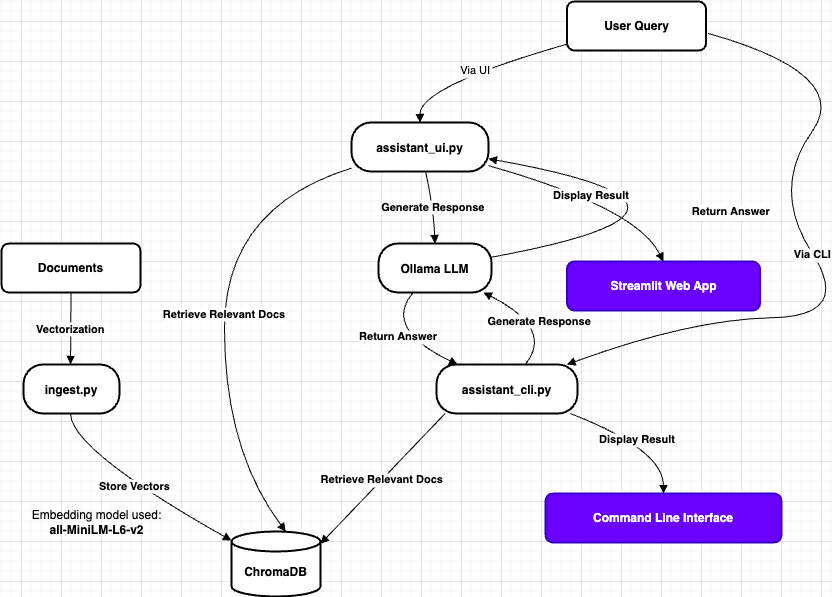

The diagram above was exported from draw.io. Its source (the exported page's mxGraphModel, read from the mxfile embedded in the PNG):
<mxGraphModel dx="986" dy="999" grid="1" gridSize="10" guides="1" tooltips="1" connect="1" arrows="1" fold="1" page="1" pageScale="1" pageWidth="850" pageHeight="1100" math="0" shadow="0">
  <root>
    <mxCell id="0" />
    <mxCell id="1" parent="0" />
    <mxCell id="qNusOEtJu-__XEkCqBXV-1" value="Documents" style="whiteSpace=wrap;strokeWidth=2;rounded=1;fontStyle=1" parent="1" vertex="1">
      <mxGeometry x="20" y="262" width="139" height="49" as="geometry" />
    </mxCell>
    <mxCell id="qNusOEtJu-__XEkCqBXV-2" value="ingest.py" style="rounded=1;arcSize=40;strokeWidth=2;fontStyle=1" parent="1" vertex="1">
      <mxGeometry x="42" y="383" width="96" height="49" as="geometry" />
    </mxCell>
    <mxCell id="qNusOEtJu-__XEkCqBXV-3" value="ChromaDB" style="shape=cylinder3;boundedLbl=1;backgroundOutline=1;size=10;strokeWidth=2;whiteSpace=wrap;fontStyle=1" parent="1" vertex="1">
      <mxGeometry x="250" y="550" width="89" height="65" as="geometry" />
    </mxCell>
    <mxCell id="qNusOEtJu-__XEkCqBXV-4" value="User Query" style="whiteSpace=wrap;strokeWidth=2;rounded=1;fontStyle=1" parent="1" vertex="1">
      <mxGeometry x="585.5" y="20" width="139" height="49" as="geometry" />
    </mxCell>
    <mxCell id="qNusOEtJu-__XEkCqBXV-5" value="assistant_ui.py" style="rounded=1;arcSize=40;strokeWidth=2;fontStyle=1" parent="1" vertex="1">
      <mxGeometry x="370" y="141" width="137" height="49" as="geometry" />
    </mxCell>
    <mxCell id="qNusOEtJu-__XEkCqBXV-6" value="assistant_cli.py" style="rounded=1;arcSize=40;strokeWidth=2;fontStyle=1" parent="1" vertex="1">
      <mxGeometry x="455" y="383" width="141" height="49" as="geometry" />
    </mxCell>
    <mxCell id="qNusOEtJu-__XEkCqBXV-7" value="Ollama LLM" style="rounded=1;arcSize=40;strokeWidth=2;fontStyle=1" parent="1" vertex="1">
      <mxGeometry x="397" y="262" width="113" height="49" as="geometry" />
    </mxCell>
    <mxCell id="qNusOEtJu-__XEkCqBXV-8" value="Streamlit Web App" style="whiteSpace=wrap;strokeWidth=2;fillColor=#6a00ff;fontColor=#ffffff;strokeColor=#3700CC;rounded=1;fontStyle=1" parent="1" vertex="1">
      <mxGeometry x="585.5" y="280" width="193" height="49" as="geometry" />
    </mxCell>
    <mxCell id="qNusOEtJu-__XEkCqBXV-9" value="Command Line Interface" style="whiteSpace=wrap;strokeWidth=2;fillColor=#6a00ff;fontColor=#ffffff;strokeColor=#3700CC;rounded=1;fontStyle=1" parent="1" vertex="1">
      <mxGeometry x="564" y="512" width="236" height="49" as="geometry" />
    </mxCell>
    <mxCell id="qNusOEtJu-__XEkCqBXV-10" value="Vectorization" style="curved=1;startArrow=none;endArrow=block;exitX=0.5;exitY=0.99;entryX=0.49;entryY=0;rounded=0;fontStyle=1" parent="1" source="qNusOEtJu-__XEkCqBXV-1" target="qNusOEtJu-__XEkCqBXV-2" edge="1">
      <mxGeometry relative="1" as="geometry">
        <Array as="points" />
      </mxGeometry>
    </mxCell>
    <mxCell id="qNusOEtJu-__XEkCqBXV-11" value="Store Vectors" style="curved=1;startArrow=none;endArrow=block;exitX=0.49;exitY=0.99;entryX=0;entryY=0.14;rounded=0;fontStyle=1" parent="1" source="qNusOEtJu-__XEkCqBXV-2" target="qNusOEtJu-__XEkCqBXV-3" edge="1">
      <mxGeometry relative="1" as="geometry">
        <Array as="points">
          <mxPoint x="89" y="468" />
        </Array>
      </mxGeometry>
    </mxCell>
    <mxCell id="qNusOEtJu-__XEkCqBXV-12" value="Via UI" style="curved=1;startArrow=none;endArrow=block;exitX=0;exitY=0.87;entryX=0.5;entryY=0;rounded=0;" parent="1" source="qNusOEtJu-__XEkCqBXV-4" target="qNusOEtJu-__XEkCqBXV-5" edge="1">
      <mxGeometry relative="1" as="geometry">
        <Array as="points">
          <mxPoint x="438" y="105" />
        </Array>
      </mxGeometry>
    </mxCell>
    <mxCell id="qNusOEtJu-__XEkCqBXV-13" value="Via CLI" style="curved=1;startArrow=none;endArrow=block;exitX=1;exitY=0.9;entryX=1;entryY=0.25;rounded=0;fontStyle=1" parent="1" edge="1">
      <mxGeometry relative="1" as="geometry">
        <Array as="points">
          <mxPoint x="871.5" y="92.75" />
          <mxPoint x="789.5" y="207.75" />
          <mxPoint x="871.5" y="334.75" />
          <mxPoint x="709.5" y="337.75" />
        </Array>
        <mxPoint x="726.5" y="51.849999999999916" as="sourcePoint" />
        <mxPoint x="585.5" y="383" as="targetPoint" />
      </mxGeometry>
    </mxCell>
    <mxCell id="qNusOEtJu-__XEkCqBXV-14" value="Retrieve Relevant Docs" style="curved=1;startArrow=none;endArrow=block;exitX=0;exitY=0.93;entryX=0.61;entryY=0;rounded=0;fontStyle=1" parent="1" source="qNusOEtJu-__XEkCqBXV-5" target="qNusOEtJu-__XEkCqBXV-3" edge="1">
      <mxGeometry relative="1" as="geometry">
        <Array as="points">
          <mxPoint x="243" y="226" />
          <mxPoint x="243" y="468" />
        </Array>
      </mxGeometry>
    </mxCell>
    <mxCell id="qNusOEtJu-__XEkCqBXV-15" value="Retrieve Relevant Docs" style="curved=1;startArrow=none;endArrow=block;exitX=0.07;exitY=0.99;entryX=1;entryY=0.19;rounded=0;fontStyle=1" parent="1" source="qNusOEtJu-__XEkCqBXV-6" target="qNusOEtJu-__XEkCqBXV-3" edge="1">
      <mxGeometry x="0.0039" relative="1" as="geometry">
        <Array as="points" />
        <mxPoint as="offset" />
      </mxGeometry>
    </mxCell>
    <mxCell id="qNusOEtJu-__XEkCqBXV-16" value="Generate Response" style="curved=1;startArrow=none;endArrow=block;exitX=0.54;exitY=0.99;entryX=0.5;entryY=0;rounded=0;fontStyle=1" parent="1" source="qNusOEtJu-__XEkCqBXV-5" target="qNusOEtJu-__XEkCqBXV-7" edge="1">
      <mxGeometry relative="1" as="geometry">
        <Array as="points">
          <mxPoint x="452" y="226" />
        </Array>
      </mxGeometry>
    </mxCell>
    <mxCell id="qNusOEtJu-__XEkCqBXV-17" value="Generate Response" style="curved=1;startArrow=none;endArrow=block;exitX=0.63;exitY=0;entryX=0.92;entryY=0.99;rounded=0;fontStyle=1" parent="1" source="qNusOEtJu-__XEkCqBXV-6" target="qNusOEtJu-__XEkCqBXV-7" edge="1">
      <mxGeometry relative="1" as="geometry">
        <Array as="points">
          <mxPoint x="573" y="347" />
        </Array>
      </mxGeometry>
    </mxCell>
    <mxCell id="qNusOEtJu-__XEkCqBXV-18" value="Return Answer" style="curved=1;startArrow=none;endArrow=block;exitX=1;exitY=0.28;entryX=1;entryY=0.74;rounded=0;fontStyle=1" parent="1" source="qNusOEtJu-__XEkCqBXV-7" target="qNusOEtJu-__XEkCqBXV-5" edge="1">
      <mxGeometry x="-0.1146" y="1" relative="1" as="geometry">
        <Array as="points">
          <mxPoint x="780" y="226" />
        </Array>
        <mxPoint y="-1" as="offset" />
      </mxGeometry>
    </mxCell>
    <mxCell id="qNusOEtJu-__XEkCqBXV-19" value="Return Answer" style="curved=1;startArrow=none;endArrow=block;exitX=0.31;exitY=0.99;entryX=0.15;entryY=0;rounded=0;fontStyle=1" parent="1" source="qNusOEtJu-__XEkCqBXV-7" target="qNusOEtJu-__XEkCqBXV-6" edge="1">
      <mxGeometry relative="1" as="geometry">
        <Array as="points">
          <mxPoint x="401" y="347" />
        </Array>
      </mxGeometry>
    </mxCell>
    <mxCell id="qNusOEtJu-__XEkCqBXV-20" value="Display Result" style="curved=1;startArrow=none;endArrow=block;exitX=1;exitY=0.88;entryX=0.5;entryY=0;rounded=0;fontStyle=1" parent="1" source="qNusOEtJu-__XEkCqBXV-5" target="qNusOEtJu-__XEkCqBXV-8" edge="1">
      <mxGeometry relative="1" as="geometry">
        <Array as="points">
          <mxPoint x="655" y="226" />
        </Array>
      </mxGeometry>
    </mxCell>
    <mxCell id="qNusOEtJu-__XEkCqBXV-21" value="Display Result" style="curved=1;startArrow=none;endArrow=block;exitX=0.94;exitY=0.99;entryX=0.5;entryY=0;rounded=0;fontStyle=1" parent="1" source="qNusOEtJu-__XEkCqBXV-6" target="qNusOEtJu-__XEkCqBXV-9" edge="1">
      <mxGeometry relative="1" as="geometry">
        <Array as="points">
          <mxPoint x="682" y="468" />
        </Array>
      </mxGeometry>
    </mxCell>
    <mxCell id="-FawSJ0_gkebNOsJTpDT-1" value="&lt;div&gt;Embedding model used:&lt;/div&gt;&lt;b&gt;a&lt;span style=&quot;background-color: initial;&quot;&gt;ll-MiniLM-L6-v2&lt;/span&gt;&lt;/b&gt;" style="text;html=1;align=center;verticalAlign=middle;resizable=0;points=[];autosize=1;strokeColor=none;fillColor=none;" parent="1" vertex="1">
      <mxGeometry x="40" y="521" width="150" height="40" as="geometry" />
    </mxCell>
  </root>
</mxGraphModel>